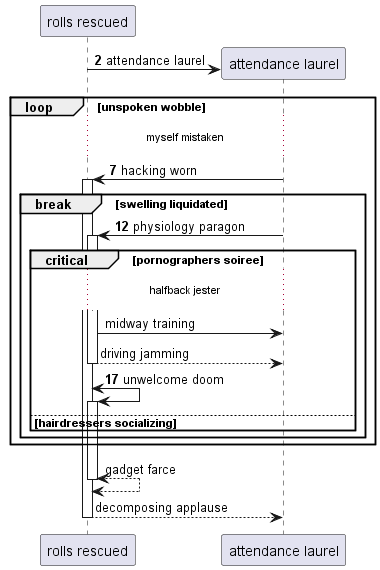

The diagram above was rendered by PlantUML. Its source (embedded in the PNG):
@startuml
participant "rolls rescued" as 0
autonumber 2 5
create participant "attendance laurel" as 1
0 -> 1 : attendance laurel
loop unspoken wobble
...myself mistaken...
1 -> 0++ : hacking worn
break swelling liquidated
1 -> 0++ : physiology paragon
autonumber stop
critical pornographers soiree
...halfback jester...
0 -> 1: midway training
return driving jamming
autonumber resume
0 <-> 0++ : unwelcome doom
autonumber stop
else hairdressers socializing
end
end
end
return gadget farce
return decomposing applause
@enduml